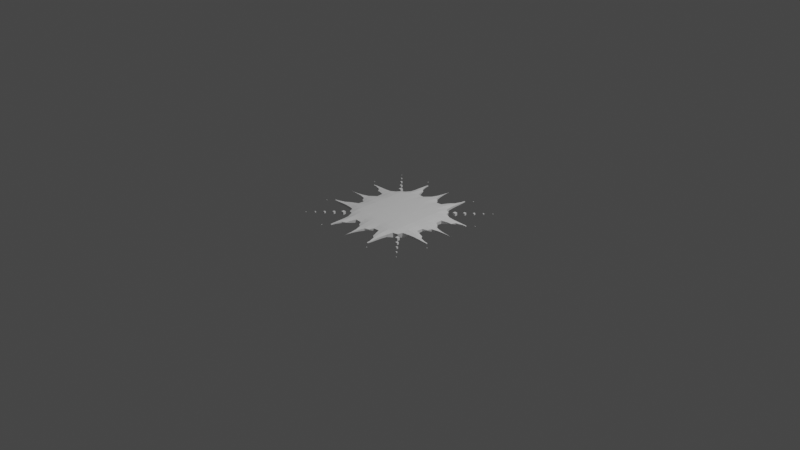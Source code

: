 # Source: entity.blend  (saved by Blender 3.2.14; exported with 4.5.12 LTS)
import bpy
from mathutils import Matrix  # noqa: F401  (used for matrix-valued properties, if any)

bpy.ops.wm.read_factory_settings(use_empty=True)
scene = bpy.context.scene
scene.name = 'Scene'

# ---- collections
col_collection = bpy.data.collections.new('Collection'); scene.collection.children.link(col_collection)

# ---- world
world_world = bpy.data.worlds.new('World'); scene.world = world_world
world_world.use_nodes = True; world_world.node_tree.nodes.clear()
_N = world_world.node_tree.nodes; _L = world_world.node_tree.links
n0 = _N.new('ShaderNodeOutputWorld'); n0.name = 'World Output'; n0.location = (300, 300)
n1 = _N.new('ShaderNodeBackground'); n1.name = 'Background'; n1.location = (10, 300)
n1.inputs[0].default_value = (0.05088, 0.05088, 0.05088, 1.0)
_L.new(n1.outputs[0], n0.inputs[0])
n0.is_active_output = True
world_world.color = (0.05088, 0.05088, 0.05088)
world_world.use_sun_shadow = False
world_world.sun_shadow_jitter_overblur = 0.0

# ---- cameras
cam_camera = bpy.data.cameras.new('Camera')
cam_camera.clip_end = 100.0
cam_camera.ortho_scale = 7.314

# ---- lights
light_light = bpy.data.lights.new('Light', 'POINT')
light_light.transmission_factor = 0.0
light_light.energy = 1000.0
light_light.shadow_soft_size = 0.1
light_light.shadow_maximum_resolution = 0.006
light_light.use_absolute_resolution = True

# ---- meshes
me_grid = bpy.data.meshes.new('Grid')
me_grid.from_pydata([(-0.9, -0.9, 0.05), (-0.3779, -0.3779, 0.0), (-0.2351, -0.2852, 0.0), (-0.1874, -0.3296, 0.0), (-0.08401, -0.2682, 0.0), (6.966e-11, -0.3295, 0.0), (0.08401, -0.2682, 0.0), (0.1874, -0.3296, 0.0), (0.2351, -0.2852, 0.0), (0.3779, -0.3779, 0.0), (-0.2852, -0.2351, 0.0), (0.2852, -0.2351, 0.0), (-0.3296, -0.1874, 0.0), (0.3296, -0.1874, 0.0), (1.0, -0.4, 0.05), (-0.2682, -0.08401, 0.0), (0.2682, -0.08401, 0.0), (-1.0, 0.0, 0.05), (-0.3295, 6.966e-11, 0.0), (0.3295, 6.966e-11, 0.0), (-0.2682, 0.08401, 0.0), (0.2682, 0.08401, 0.0), (-1.0, 0.4, 0.05), (-0.3296, 0.1874, 0.0), (0.3296, 0.1874, 0.0), (-0.2852, 0.2351, 0.0), (0.2852, 0.2351, 0.0), (-0.3779, 0.3779, 0.0), (-0.2351, 0.2852, 0.0), (-0.1874, 0.3296, 0.0), (-0.08401, 0.2682, 0.0), (6.966e-11, 0.3295, 0.0), (0.08401, 0.2682, 0.0), (0.1874, 0.3296, 0.0), (0.2351, 0.2852, 0.0), (0.3779, 0.3779, 0.0), (0.9, 0.9, 0.05), (0.0, 1.0, 0.05), (0.4, 1.0, 0.05), (-0.3779, -0.3779, 0.1), (-0.2351, -0.2852, 0.1), (-0.4, -1.0, 0.05), (-0.1874, -0.3296, 0.1), (-0.08401, -0.2682, 0.1), (0.0, -1.0, 0.05), (6.966e-11, -0.3295, 0.1), (0.08401, -0.2682, 0.1), (0.4, -1.0, 0.05), (0.1874, -0.3296, 0.1), (0.2351, -0.2852, 0.1), (0.9, -0.9, 0.05), (0.3779, -0.3779, 0.1), (-0.2852, -0.2351, 0.1), (0.2852, -0.2351, 0.1), (-0.3296, -0.1874, 0.1), (-1.0, -0.4, 0.05), (0.3296, -0.1874, 0.1), (-0.2682, -0.08401, 0.1), (0.2682, -0.08401, 0.1), (-0.3295, 6.966e-11, 0.1), (0.3295, 6.966e-11, 0.1), (1.0, 0.0, 0.05), (-0.2682, 0.08401, 0.1), (0.2682, 0.08401, 0.1), (-0.3296, 0.1874, 0.1), (0.3296, 0.1874, 0.1), (1.0, 0.4, 0.05), (-0.2852, 0.2351, 0.1), (0.2852, 0.2351, 0.1), (-0.3779, 0.3779, 0.1), (-0.9, 0.9, 0.05), (-0.2351, 0.2852, 0.1), (-0.1874, 0.3296, 0.1), (-0.08401, 0.2682, 0.1), (6.966e-11, 0.3295, 0.1), (0.08401, 0.2682, 0.1), (0.1874, 0.3296, 0.1), (0.2351, 0.2852, 0.1), (0.3779, 0.3779, 0.1), (-0.4, 1.0, 0.05)], [], [(1, 10, 12, 15, 18, 20, 23, 25, 27, 28, 29, 30, 31, 32, 33, 34, 35, 26, 24, 21, 19, 16, 13, 11, 9, 8, 7, 6, 5, 4, 3, 2), (12, 10, 55), (0, 10, 1), (55, 15, 12), (20, 18, 15, 17), (25, 23, 20, 22), (27, 25, 70), (27, 70, 28), (79, 30, 29, 28), (32, 31, 30, 37), (34, 33, 32, 38), (34, 36, 35), (35, 36, 26), (66, 21, 24, 26), (61, 16, 19, 21), (11, 13, 16, 14), (9, 11, 50), (9, 50, 8), (47, 6, 7, 8), (44, 4, 5, 6), (2, 3, 4, 41), (1, 2, 0), (39, 40, 42, 43, 45, 46, 48, 49, 51, 53, 56, 58, 60, 63, 65, 68, 78, 77, 76, 75, 74, 73, 72, 71, 69, 67, 64, 62, 59, 57, 54, 52), (54, 55, 52), (0, 39, 52), (55, 54, 57), (62, 17, 57, 59), (67, 22, 62, 64), (69, 70, 67), (69, 71, 70), (79, 71, 72, 73), (75, 37, 73, 74), (77, 38, 75, 76), (77, 78, 36), (78, 68, 36), (66, 68, 65, 63), (61, 63, 60, 58), (53, 14, 58, 56), (51, 50, 53), (51, 49, 50), (47, 49, 48, 46), (44, 46, 45, 43), (40, 41, 43, 42), (39, 0, 40), (70, 25, 67), (11, 14, 53), (23, 22, 64), (50, 11, 53), (14, 16, 58), (41, 3, 42), (79, 28, 71), (10, 0, 52), (66, 24, 65), (30, 79, 73), (8, 50, 49), (32, 37, 75), (14, 13, 56), (29, 79, 72), (47, 8, 49), (44, 5, 45), (37, 30, 73), (31, 37, 74), (6, 47, 46), (34, 38, 77), (33, 38, 76), (44, 6, 46), (38, 32, 75), (55, 10, 52), (4, 44, 43), (47, 7, 48), (28, 70, 71), (18, 17, 59), (15, 55, 57), (2, 41, 40), (26, 36, 68), (20, 17, 62), (41, 4, 43), (66, 26, 68), (61, 19, 60), (17, 15, 57), (0, 2, 40), (21, 66, 63), (25, 22, 67), (36, 34, 77), (61, 21, 63), (22, 20, 62), (16, 61, 58)])
_uv = me_grid.uv_layers.new(name='UVMap')
_uv.uv.foreach_set('vector', [0.1, 0.1, 0.1, 0.2, 0.1, 0.3, 0.1, 0.4, 0.1, 0.5, 0.1, 0.6, 0.1, 0.7, 0.1, 0.8, 0.1, 0.9, 0.2, 0.9, 0.3, 0.9, 0.4, 0.9, 0.5, 0.9, 0.6, 0.9, 0.7, 0.9, 0.8, 0.9, 0.9, 0.9, 0.9, 0.8, 0.9, 0.7, 0.9, 0.6, 0.9, 0.5, 0.9, 0.4, 0.9, 0.3, 0.9, 0.2, 0.9, 0.1, 0.8, 0.1, 0.7, 0.1, 0.6, 0.1, 0.5, 0.1, 0.4, 0.1, 0.3, 0.1, 0.2, 0.1, 0.1, 0.3, 0.1, 0.2, 0.0, 0.0, 0.0, 0.1, 0.1, 0.2, 0.1, 0.1, 0.0, 0.0, 0.1, 0.4, 0.1, 0.3, 0.1, 0.6, 0.1, 0.5, 0.1, 0.4, 0.0, 0.0, 0.1, 0.8, 0.1, 0.7, 0.1, 0.6, 0.0, 0.0, 0.1, 0.9, 0.1, 0.8, 0.0, 0.9, 0.1, 0.9, 0.1, 1.0, 0.2, 0.9, 0.0, 0.0, 0.4, 0.9, 0.3, 0.9, 0.2, 0.9, 0.6, 0.9, 0.5, 0.9, 0.4, 0.9, 0.0, 0.0, 0.8, 0.9, 0.7, 0.9, 0.6, 0.9, 0.0, 0.0, 0.8, 0.9, 0.9, 1.0, 0.9, 0.9, 0.9, 0.9, 1.0, 0.9, 0.9, 0.8, 0.0, 0.0, 0.9, 0.6, 0.9, 0.7, 0.9, 0.8, 0.0, 0.0, 0.9, 0.4, 0.9, 0.5, 0.9, 0.6, 0.9, 0.2, 0.9, 0.3, 0.9, 0.4, 0.0, 0.0, 0.9, 0.1, 0.9, 0.2, 1.0, 0.1, 0.9, 0.1, 0.9, 0.0, 0.8, 0.1, 0.0, 0.0, 0.6, 0.1, 0.7, 0.1, 0.8, 0.1, 0.0, 0.0, 0.4, 0.1, 0.5, 0.1, 0.6, 0.1, 0.2, 0.1, 0.3, 0.1, 0.4, 0.1, 0.0, 0.0, 0.1, 0.1, 0.2, 0.1, 0.1, 0.0, 0.1, 0.1, 0.2, 0.1, 0.3, 0.1, 0.4, 0.1, 0.5, 0.1, 0.6, 0.1, 0.7, 0.1, 0.8, 0.1, 0.9, 0.1, 0.9, 0.2, 0.9, 0.3, 0.9, 0.4, 0.9, 0.5, 0.9, 0.6, 0.9, 0.7, 0.9, 0.8, 0.9, 0.9, 0.8, 0.9, 0.7, 0.9, 0.6, 0.9, 0.5, 0.9, 0.4, 0.9, 0.3, 0.9, 0.2, 0.9, 0.1, 0.9, 0.1, 0.8, 0.1, 0.7, 0.1, 0.6, 0.1, 0.5, 0.1, 0.4, 0.1, 0.3, 0.1, 0.2, 0.1, 0.3, 0.0, 0.0, 0.1, 0.2, 0.0, 0.1, 0.1, 0.1, 0.1, 0.2, 0.0, 0.0, 0.1, 0.3, 0.1, 0.4, 0.1, 0.6, 0.0, 0.0, 0.1, 0.4, 0.1, 0.5, 0.1, 0.8, 0.0, 0.0, 0.1, 0.6, 0.1, 0.7, 0.1, 0.9, 0.0, 0.9, 0.1, 0.8, 0.1, 0.9, 0.2, 0.9, 0.1, 1.0, 0.0, 0.0, 0.2, 0.9, 0.3, 0.9, 0.4, 0.9, 0.6, 0.9, 0.0, 0.0, 0.4, 0.9, 0.5, 0.9, 0.8, 0.9, 0.0, 0.0, 0.6, 0.9, 0.7, 0.9, 0.8, 0.9, 0.9, 0.9, 0.9, 1.0, 0.9, 0.9, 0.9, 0.8, 1.0, 0.9, 0.0, 0.0, 0.9, 0.8, 0.9, 0.7, 0.9, 0.6, 0.0, 0.0, 0.9, 0.6, 0.9, 0.5, 0.9, 0.4, 0.9, 0.2, 0.0, 0.0, 0.9, 0.4, 0.9, 0.3, 0.9, 0.1, 1.0, 0.1, 0.9, 0.2, 0.9, 0.1, 0.8, 0.1, 0.9, 0.0, 0.0, 0.0, 0.8, 0.1, 0.7, 0.1, 0.6, 0.1, 0.0, 0.0, 0.6, 0.1, 0.5, 0.1, 0.4, 0.1, 0.2, 0.1, 0.0, 0.0, 0.4, 0.1, 0.3, 0.1, 0.1, 0.1, 0.1, 0.0, 0.2, 0.1, 0.0, 0.9, 0.1, 0.8, 0.1, 0.8, 0.9, 0.2, 0.0, 0.0, 0.9, 0.2, 0.0, 0.0, 0.0, 0.0, 0.0, 0.0, 1.0, 0.1, 0.9, 0.2, 0.9, 0.2, 0.0, 0.0, 0.9, 0.4, 0.9, 0.4, 0.0, 0.0, 0.0, 0.0, 0.0, 0.0, 0.0, 0.0, 0.2, 0.9, 0.2, 0.9, 0.1, 0.2, 0.0, 0.1, 0.1, 0.2, 0.0, 0.0, 0.0, 0.0, 0.0, 0.0, 0.4, 0.9, 0.0, 0.0, 0.4, 0.9, 0.8, 0.1, 0.9, 0.0, 0.8, 0.1, 0.6, 0.9, 0.0, 0.0, 0.6, 0.9, 0.0, 0.0, 0.0, 0.0, 0.0, 0.0, 0.0, 0.0, 0.0, 0.0, 0.0, 0.0, 0.0, 0.0, 0.8, 0.1, 0.8, 0.1, 0.0, 0.0, 0.0, 0.0, 0.0, 0.0, 0.0, 0.0, 0.4, 0.9, 0.4, 0.9, 0.0, 0.0, 0.0, 0.0, 0.0, 0.0, 0.6, 0.1, 0.0, 0.0, 0.6, 0.1, 0.8, 0.9, 0.0, 0.0, 0.8, 0.9, 0.0, 0.0, 0.0, 0.0, 0.0, 0.0, 0.0, 0.0, 0.6, 0.1, 0.6, 0.1, 0.0, 0.0, 0.6, 0.9, 0.6, 0.9, 0.0, 0.0, 0.1, 0.2, 0.1, 0.2, 0.4, 0.1, 0.0, 0.0, 0.4, 0.1, 0.0, 0.0, 0.0, 0.0, 0.0, 0.0, 0.2, 0.9, 0.1, 1.0, 0.2, 0.9, 0.0, 0.0, 0.0, 0.0, 0.0, 0.0, 0.1, 0.4, 0.0, 0.0, 0.1, 0.4, 0.2, 0.1, 0.0, 0.0, 0.2, 0.1, 0.9, 0.8, 1.0, 0.9, 0.9, 0.8, 0.1, 0.6, 0.0, 0.0, 0.1, 0.6, 0.0, 0.0, 0.4, 0.1, 0.4, 0.1, 0.0, 0.0, 0.9, 0.8, 0.9, 0.8, 0.0, 0.0, 0.0, 0.0, 0.0, 0.0, 0.0, 0.0, 0.1, 0.4, 0.1, 0.4, 0.1, 0.0, 0.2, 0.1, 0.2, 0.1, 0.9, 0.6, 0.0, 0.0, 0.9, 0.6, 0.1, 0.8, 0.0, 0.0, 0.1, 0.8, 0.9, 1.0, 0.8, 0.9, 0.8, 0.9, 0.0, 0.0, 0.9, 0.6, 0.9, 0.6, 0.0, 0.0, 0.1, 0.6, 0.1, 0.6, 0.9, 0.4, 0.0, 0.0, 0.9, 0.4])
me_grid.update()

# ---- objects
ob_light = bpy.data.objects.new('Light', light_light)
ob_camera = bpy.data.objects.new('Camera', cam_camera)
ob_grid = bpy.data.objects.new('Grid', me_grid)

# ---- transforms, parenting, visibility, modifiers, constraints
ob_light.location = (4.076, 1.005, 5.904)
ob_light.rotation_euler = (0.6503, 0.05522, 1.866)
ob_light.lock_rotations_4d = False
ob_light.empty_display_type = 'ARROWS'
ob_light.color = (0.0, 0.0, 0.0, 0.0)
ob_light.lineart.crease_threshold = 0.0
ob_camera.location = (7.359, -6.926, 4.958)
ob_camera.rotation_euler = (1.109, 0.0, 0.8149)
ob_camera.lock_rotations_4d = False
ob_camera.empty_display_type = 'ARROWS'
ob_camera.color = (0.0, 0.0, 0.0, 0.0)
ob_camera.display_type = 'WIRE'
ob_camera.lineart.crease_threshold = 0.0
ob_grid.location = (0.0, 0.0, 0.0)
_m = ob_grid.modifiers.new('Remesh', 'REMESH')
_m.voxel_size = 0.06682
_m.adaptivity = 1.0

# ---- collection membership
col_collection.objects.link(ob_light)
col_collection.objects.link(ob_camera)
col_collection.objects.link(ob_grid)

# ---- scene / render settings (as saved in the file)
scene.camera = ob_camera
scene.frame_start = 1; scene.frame_end = 250; scene.frame_set(1)
scene.render.engine = 'BLENDER_EEVEE_NEXT'
scene.cycles.sampling_pattern = 'TABULATED_SOBOL'
scene.cycles.use_light_tree = False
scene.view_settings.view_transform = 'Filmic'
bpy.context.view_layer.update()
